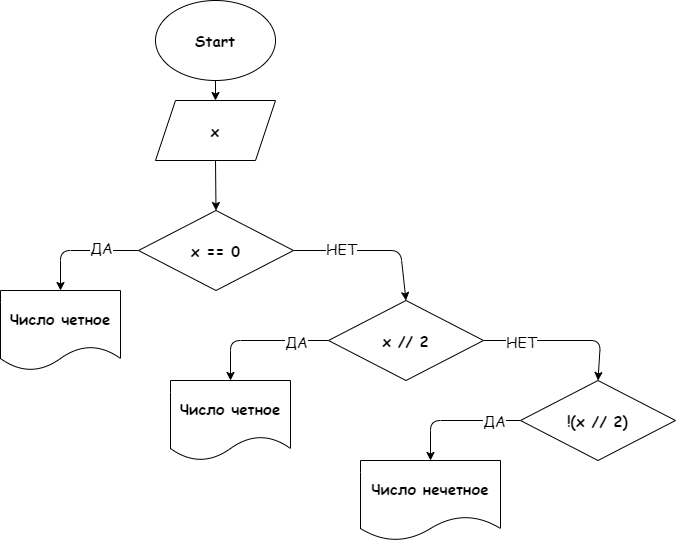

The diagram above was exported from draw.io. Its source (the exported page's mxGraphModel, read from the mxfile embedded in the PNG):
<mxGraphModel dx="1280" dy="939" grid="1" gridSize="10" guides="1" tooltips="1" connect="1" arrows="1" fold="1" page="1" pageScale="1" pageWidth="850" pageHeight="1100" math="0" shadow="0">
  <root>
    <mxCell id="0" />
    <mxCell id="1" parent="0" />
    <mxCell id="4" value="" style="edgeStyle=none;html=1;fontFamily=Comic Sans MS;fontSize=15;" edge="1" parent="1" source="2" target="3">
      <mxGeometry relative="1" as="geometry" />
    </mxCell>
    <mxCell id="2" value="Start" style="ellipse;whiteSpace=wrap;html=1;fontFamily=Comic Sans MS;fontSize=15;fontStyle=1" vertex="1" parent="1">
      <mxGeometry x="365" y="40" width="120" height="80" as="geometry" />
    </mxCell>
    <mxCell id="17" style="edgeStyle=none;html=1;exitX=0.5;exitY=1;exitDx=0;exitDy=0;entryX=0.5;entryY=0;entryDx=0;entryDy=0;fontFamily=Comic Sans MS;fontSize=15;" edge="1" parent="1" source="3" target="16">
      <mxGeometry relative="1" as="geometry" />
    </mxCell>
    <mxCell id="3" value="x" style="shape=parallelogram;perimeter=parallelogramPerimeter;whiteSpace=wrap;html=1;fixedSize=1;fontSize=15;fontFamily=Comic Sans MS;fontStyle=1;" vertex="1" parent="1">
      <mxGeometry x="365" y="140" width="120" height="60" as="geometry" />
    </mxCell>
    <mxCell id="8" style="edgeStyle=none;html=1;exitX=0;exitY=0.5;exitDx=0;exitDy=0;entryX=0.5;entryY=0;entryDx=0;entryDy=0;fontFamily=Comic Sans MS;fontSize=15;" edge="1" parent="1" source="5" target="7">
      <mxGeometry relative="1" as="geometry">
        <Array as="points">
          <mxPoint x="440" y="380" />
        </Array>
      </mxGeometry>
    </mxCell>
    <mxCell id="9" value="ДА" style="edgeLabel;html=1;align=center;verticalAlign=middle;resizable=0;points=[];fontSize=15;fontFamily=Comic Sans MS;" vertex="1" connectable="0" parent="8">
      <mxGeometry x="-0.5357" relative="1" as="geometry">
        <mxPoint x="-1" as="offset" />
      </mxGeometry>
    </mxCell>
    <mxCell id="11" style="edgeStyle=none;html=1;exitX=1;exitY=0.5;exitDx=0;exitDy=0;entryX=0.5;entryY=0;entryDx=0;entryDy=0;fontFamily=Comic Sans MS;fontSize=15;" edge="1" parent="1" source="5" target="10">
      <mxGeometry relative="1" as="geometry">
        <Array as="points">
          <mxPoint x="810" y="380" />
        </Array>
      </mxGeometry>
    </mxCell>
    <mxCell id="12" value="НЕТ" style="edgeLabel;html=1;align=center;verticalAlign=middle;resizable=0;points=[];fontSize=15;fontFamily=Comic Sans MS;" vertex="1" connectable="0" parent="11">
      <mxGeometry x="-0.6167" y="-1" relative="1" as="geometry">
        <mxPoint x="7" y="-1" as="offset" />
      </mxGeometry>
    </mxCell>
    <mxCell id="5" value="x // 2" style="rhombus;whiteSpace=wrap;html=1;fontSize=15;fontFamily=Comic Sans MS;fontStyle=1;" vertex="1" parent="1">
      <mxGeometry x="538" y="340" width="155" height="80" as="geometry" />
    </mxCell>
    <mxCell id="7" value="Число четное" style="shape=document;whiteSpace=wrap;html=1;boundedLbl=1;fontSize=15;fontFamily=Comic Sans MS;fontStyle=1;" vertex="1" parent="1">
      <mxGeometry x="380" y="420" width="120" height="80" as="geometry" />
    </mxCell>
    <mxCell id="14" style="edgeStyle=none;html=1;exitX=0;exitY=0.5;exitDx=0;exitDy=0;entryX=0.5;entryY=0;entryDx=0;entryDy=0;fontFamily=Comic Sans MS;fontSize=15;" edge="1" parent="1" source="10" target="13">
      <mxGeometry relative="1" as="geometry">
        <Array as="points">
          <mxPoint x="640" y="460" />
        </Array>
      </mxGeometry>
    </mxCell>
    <mxCell id="15" value="ДА" style="edgeLabel;html=1;align=center;verticalAlign=middle;resizable=0;points=[];fontSize=15;fontFamily=Comic Sans MS;" vertex="1" connectable="0" parent="14">
      <mxGeometry x="-0.5863" y="-1" relative="1" as="geometry">
        <mxPoint as="offset" />
      </mxGeometry>
    </mxCell>
    <mxCell id="10" value="!(x // 2)" style="rhombus;whiteSpace=wrap;html=1;fontSize=15;fontFamily=Comic Sans MS;fontStyle=1;" vertex="1" parent="1">
      <mxGeometry x="730" y="420" width="155" height="80" as="geometry" />
    </mxCell>
    <mxCell id="13" value="Число нечетное" style="shape=document;whiteSpace=wrap;html=1;boundedLbl=1;fontSize=15;fontFamily=Comic Sans MS;fontStyle=1;" vertex="1" parent="1">
      <mxGeometry x="570" y="500" width="140" height="80" as="geometry" />
    </mxCell>
    <mxCell id="19" style="edgeStyle=none;html=1;exitX=0;exitY=0.5;exitDx=0;exitDy=0;entryX=0.5;entryY=0;entryDx=0;entryDy=0;fontFamily=Comic Sans MS;fontSize=15;" edge="1" parent="1" source="16" target="18">
      <mxGeometry relative="1" as="geometry">
        <Array as="points">
          <mxPoint x="270" y="290" />
        </Array>
      </mxGeometry>
    </mxCell>
    <mxCell id="21" value="ДА" style="edgeLabel;html=1;align=center;verticalAlign=middle;resizable=0;points=[];fontSize=15;fontFamily=Comic Sans MS;" vertex="1" connectable="0" parent="19">
      <mxGeometry x="-0.566" y="-4" relative="1" as="geometry">
        <mxPoint x="-12" as="offset" />
      </mxGeometry>
    </mxCell>
    <mxCell id="20" style="edgeStyle=none;html=1;exitX=1;exitY=0.5;exitDx=0;exitDy=0;entryX=0.5;entryY=0;entryDx=0;entryDy=0;fontFamily=Comic Sans MS;fontSize=15;" edge="1" parent="1" source="16" target="5">
      <mxGeometry relative="1" as="geometry">
        <Array as="points">
          <mxPoint x="610" y="290" />
        </Array>
      </mxGeometry>
    </mxCell>
    <mxCell id="22" value="НЕТ" style="edgeLabel;html=1;align=center;verticalAlign=middle;resizable=0;points=[];fontSize=15;fontFamily=Comic Sans MS;" vertex="1" connectable="0" parent="20">
      <mxGeometry x="-0.5718" y="3" relative="1" as="geometry">
        <mxPoint x="13" as="offset" />
      </mxGeometry>
    </mxCell>
    <mxCell id="16" value="x == 0" style="rhombus;whiteSpace=wrap;html=1;fontSize=15;fontFamily=Comic Sans MS;fontStyle=1;" vertex="1" parent="1">
      <mxGeometry x="348" y="250" width="155" height="80" as="geometry" />
    </mxCell>
    <mxCell id="18" value="Число четное" style="shape=document;whiteSpace=wrap;html=1;boundedLbl=1;fontSize=15;fontFamily=Comic Sans MS;fontStyle=1;" vertex="1" parent="1">
      <mxGeometry x="210" y="330" width="120" height="80" as="geometry" />
    </mxCell>
  </root>
</mxGraphModel>